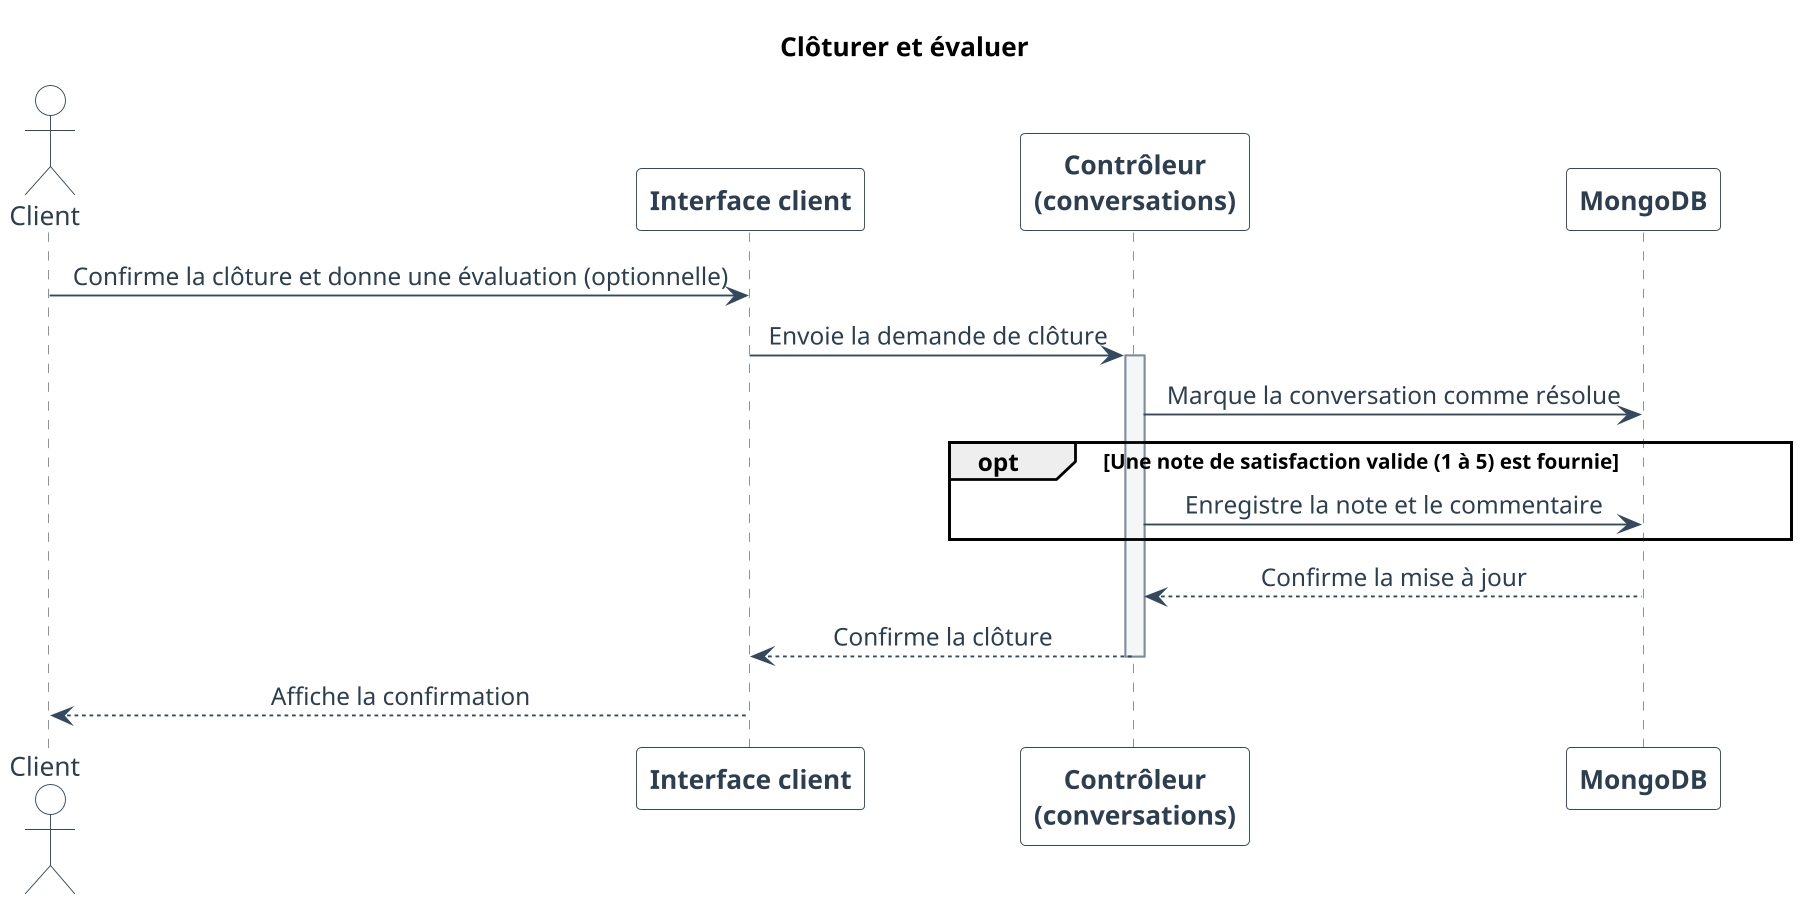

The diagram above was rendered by PlantUML. Its source (embedded in the PNG):
@startuml
skinparam backgroundColor white
skinparam shadowing false
skinparam defaultFontName Arial

skinparam dpi 180
skinparam ParticipantPadding 28
skinparam BoxPadding 12
skinparam MessagePadding 8
skinparam SequenceMessageAlign center
skinparam responseMessageBelowArrow true
skinparam sequence {
  ArrowColor #34495E
  ArrowFontColor #2C3E50
  ActorBorderColor #34495E
  ActorBackgroundColor white
  ActorFontColor #2C3E50
  ParticipantBorderColor #34495E
  ParticipantBackgroundColor white
  ParticipantFontColor #2C3E50
  ParticipantFontStyle bold
  LifeLineBorderColor #7F8C9A
  LifeLineBackgroundColor #F4F6F7
  NoteBackgroundColor #F4F6F7
  NoteBorderColor #34495E
  NoteFontColor #2C3E50
}
title Clôturer et évaluer


actor "Client" as Client
participant "Interface client" as UI
participant "Contrôleur\n(conversations)" as Ctrl
participant "MongoDB" as DB

Client -> UI : Confirme la clôture et donne une évaluation (optionnelle)
UI -> Ctrl : Envoie la demande de clôture
activate Ctrl
Ctrl -> DB : Marque la conversation comme résolue

opt Une note de satisfaction valide (1 à 5) est fournie
    Ctrl -> DB : Enregistre la note et le commentaire
end

DB --> Ctrl : Confirme la mise à jour
Ctrl --> UI : Confirme la clôture
deactivate Ctrl

UI --> Client : Affiche la confirmation

@enduml